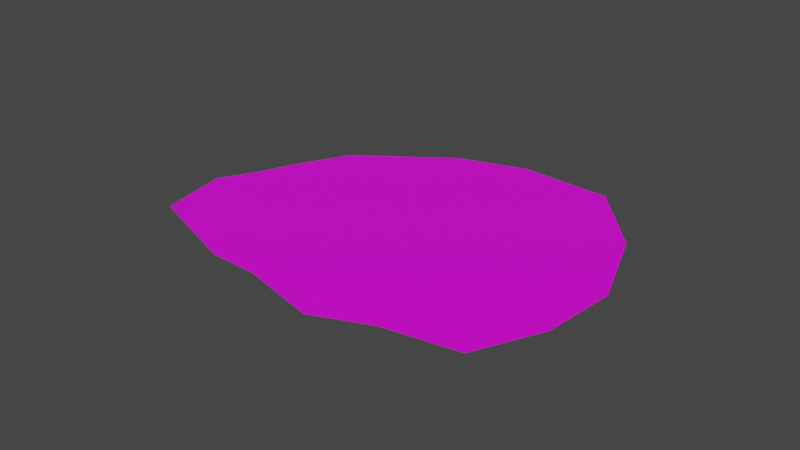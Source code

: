 # Source: desert10.blend  (saved by Blender 2.83.18; exported with 4.5.12 LTS)
import bpy
from mathutils import Matrix  # noqa: F401  (used for matrix-valued properties, if any)

bpy.ops.wm.read_factory_settings(use_empty=True)
scene = bpy.context.scene
scene.name = 'Scene'

# ---- collections
col_collection = bpy.data.collections.new('Collection'); scene.collection.children.link(col_collection)

# ---- images (referenced by path relative to the original .blend; pixels are not part of the script)
import os
ASSET_DIR = os.environ.get("B2B_ASSET_DIR", "")  # directory of the original .blend (textures are referenced by path, not embedded)
HERE = os.path.dirname(os.path.abspath(__file__))  # packed textures are extracted next to this script under _unpacked/

def load_image(name, relpath, width, height, colorspace="sRGB"):
    """Load a texture the original file referenced (path relative to the .blend, or extracted next to this script)."""
    p = next((c for c in (os.path.join(HERE, relpath), os.path.join(ASSET_DIR, relpath)) if relpath and os.path.exists(c)), "")
    if p:
        img = bpy.data.images.load(p, check_existing=True)
        img.name = name
    else:  # same state as the original file: an image datablock whose file is absent (Cycles renders it pink)
        img = bpy.data.images.new(name, width, height)
        img.source = "FILE"
        img.filepath = "//" + (relpath or name)
    img.colorspace_settings.name = colorspace
    return img
img_desert10 = load_image('desert10', 'desert10.png', 1024, 1024, 'sRGB')

# ---- materials (node trees are filled in below, after node groups)
mat_sand = bpy.data.materials.new('Sand')

# ---- material node trees
mat_sand.use_nodes = True; mat_sand.node_tree.nodes.clear()
_N = mat_sand.node_tree.nodes; _L = mat_sand.node_tree.links
n0 = _N.new('ShaderNodeOutputMaterial'); n0.name = 'Material Output'; n0.location = (1300, 355)
n1 = _N.new('ShaderNodeBsdfPrincipled'); n1.name = 'Principled BSDF'; n1.location = (988, 347)
n1.distribution = 'GGX'
n1.subsurface_method = 'BURLEY'
n1.inputs[3].default_value = 1.45
n1.inputs[27].default_value = (0.0, 0.0, 0.0, 1.0)
n1.inputs[28].default_value = 1.0
n2 = _N.new('ShaderNodeTexImage'); n2.name = 'Image Texture'; n2.location = (698, 327)
n2.image = img_desert10
_L.new(n1.outputs[0], n0.inputs[0])
_L.new(n2.outputs[0], n1.inputs[0])
n0.is_active_output = True

# ---- world
world_world = bpy.data.worlds.new('World'); scene.world = world_world
world_world.use_nodes = True; world_world.node_tree.nodes.clear()
_N = world_world.node_tree.nodes; _L = world_world.node_tree.links
n0 = _N.new('ShaderNodeOutputWorld'); n0.name = 'World Output'; n0.location = (300, 300)
n1 = _N.new('ShaderNodeBackground'); n1.name = 'Background'; n1.location = (10, 300)
n1.inputs[0].default_value = (0.05088, 0.05088, 0.05088, 1.0)
_L.new(n1.outputs[0], n0.inputs[0])
n0.is_active_output = True
world_world.color = (0.05088, 0.05088, 0.05088)
world_world.use_sun_shadow = False
world_world.sun_shadow_jitter_overblur = 0.0

# ---- meshes
me_okr_g = bpy.data.meshes.new('Okrąg')
me_okr_g.from_pydata([(-1.324, 2.871, 0.0), (-1.987, 1.704, 0.0), (-2.105, 1.122, 0.0), (-2.507, 0.2128, 0.0), (-2.341, -0.5037, 0.0), (-2.34, -1.435, 0.0), (-1.612, -1.956, 0.0), (-0.7264, -2.203, 0.0), (0.4176, -1.989, 0.0), (1.416, -1.375, 0.0), (1.67, -0.2609, 0.0), (1.551, 0.6177, 0.0), (0.9455, 1.862, 0.0), (0.2796, 2.361, 0.0), (-0.03434, 2.547, 0.0), (-0.4358, 2.884, 0.0)], [], [(1, 2, 3, 4, 5, 6, 7, 8, 9, 10, 11, 12, 13, 14, 15, 0)])
_uv = me_okr_g.uv_layers.new(name='MapaUV')
_uv.uv.foreach_set('vector', [0.9764, 0.3121, 0.9662, 0.4311, 1.0, 0.6288, 0.9161, 0.7584, 0.8565, 0.9387, 0.6564, 1.0, 0.4378, 1.0, 0.1895, 0.8968, 0.0, 0.7241, 0.01306, 0.4948, 0.09668, 0.3313, 0.3148, 0.1232, 0.4992, 0.06269, 0.583, 0.04358, 0.6965, 0.0, 0.8992, 0.05051])
me_okr_g.materials.append(mat_sand)
me_okr_g.materials.append(None)
me_okr_g.use_remesh_fix_poles = True
me_okr_g.use_remesh_preserve_attributes = False
me_okr_g.use_mirror_vertex_groups = False
me_okr_g.update()

# ---- objects
ob_okr_g = bpy.data.objects.new('Okrąg', me_okr_g)

# ---- transforms, parenting, visibility, modifiers, constraints
ob_okr_g.location = (0.0, 0.0, 0.0)
ob_okr_g.rotation_euler = (0.0, -0.0, 1.745)
ob_okr_g.lineart.crease_threshold = 0.0

# ---- collection membership
col_collection.objects.link(ob_okr_g)

# ---- scene / render settings (as saved in the file)
scene.frame_start = 1; scene.frame_end = 250; scene.frame_set(17)
scene.render.engine = 'CYCLES'
scene.cycles.use_denoising = False
scene.cycles.samples = 128
scene.cycles.sampling_pattern = 'TABULATED_SOBOL'
scene.cycles.use_adaptive_sampling = False
scene.cycles.use_light_tree = False
scene.view_settings.view_transform = 'Filmic'
bpy.context.view_layer.update()

# ---- added for rendering (the .blend has no active camera and no usable light): camera, sun
cam_auto = bpy.data.cameras.new('AutoCamera')
cam_auto.lens = 50.0
cam_auto.sensor_width = 36.0
cam_auto.clip_end = 1000.0
ob_auto_camera = bpy.data.objects.new('AutoCamera', cam_auto)
scene.collection.objects.link(ob_auto_camera)
ob_auto_camera.location = (6.77509, -8.91672, 5.63047)
ob_auto_camera.rotation_euler = (1.09748, -7.21219e-08, 0.694738)
scene.camera = ob_auto_camera
light_auto_sun = bpy.data.lights.new('AutoSun', 'SUN')
light_auto_sun.energy = 3.0
light_auto_sun.angle = 0.0523599
ob_auto_sun = bpy.data.objects.new('AutoSun', light_auto_sun)
scene.collection.objects.link(ob_auto_sun)
ob_auto_sun.rotation_euler = (0.872665, 0.174533, 0.523599)
bpy.context.view_layer.update()
